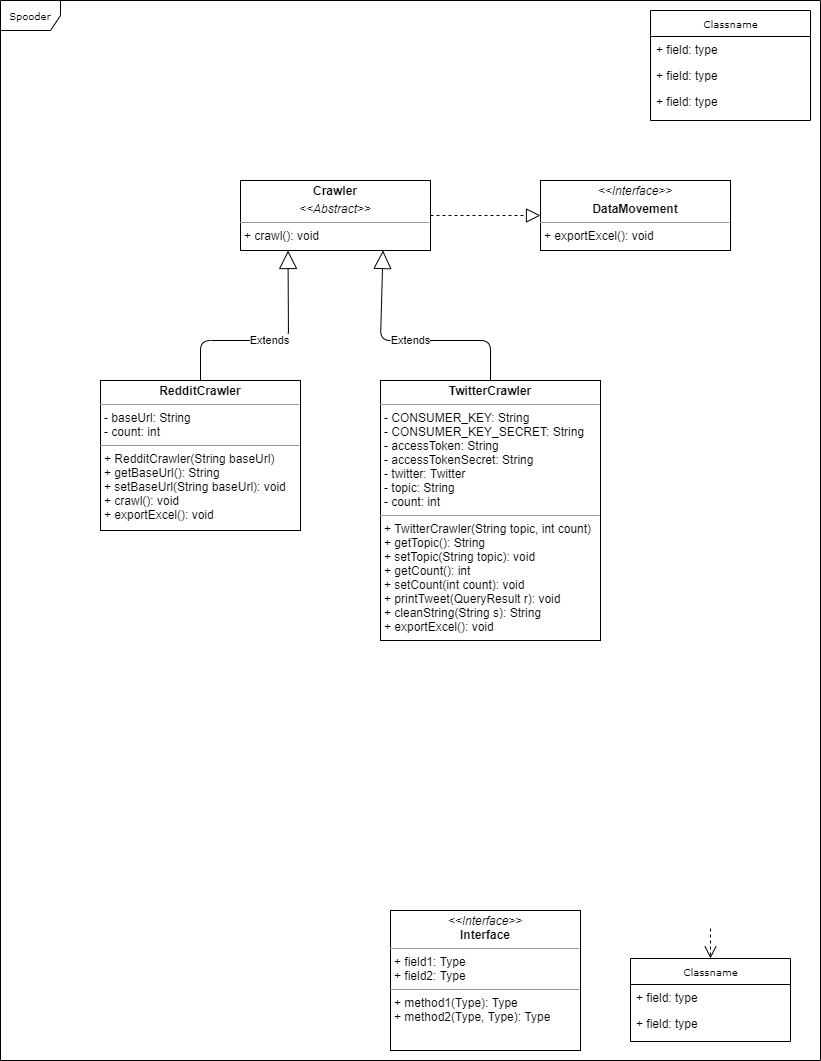

The diagram above was exported from draw.io. Its source (the exported page's mxGraphModel, read from the mxfile embedded in the PNG):
<mxGraphModel dx="1422" dy="794" grid="1" gridSize="10" guides="1" tooltips="1" connect="1" arrows="1" fold="1" page="1" pageScale="1" pageWidth="850" pageHeight="1100" background="#ffffff" math="0" shadow="0">
  <root>
    <mxCell id="0" />
    <mxCell id="1" parent="0" />
    <mxCell id="17acba5748e5396b-1" value="Spooder" style="shape=umlFrame;whiteSpace=wrap;html=1;rounded=0;shadow=0;comic=0;labelBackgroundColor=none;strokeWidth=1;fontFamily=Verdana;fontSize=10;align=center;" parent="1" vertex="1">
      <mxGeometry x="20" y="20" width="820" height="1060" as="geometry" />
    </mxCell>
    <mxCell id="17acba5748e5396b-30" value="Classname" style="swimlane;html=1;fontStyle=0;childLayout=stackLayout;horizontal=1;startSize=26;fillColor=none;horizontalStack=0;resizeParent=1;resizeLast=0;collapsible=1;marginBottom=0;swimlaneFillColor=#ffffff;rounded=0;shadow=0;comic=0;labelBackgroundColor=none;strokeWidth=1;fontFamily=Verdana;fontSize=10;align=center;" parent="1" vertex="1">
      <mxGeometry x="670" y="30" width="160" height="110" as="geometry" />
    </mxCell>
    <mxCell id="17acba5748e5396b-31" value="+ field: type" style="text;html=1;strokeColor=none;fillColor=none;align=left;verticalAlign=top;spacingLeft=4;spacingRight=4;whiteSpace=wrap;overflow=hidden;rotatable=0;points=[[0,0.5],[1,0.5]];portConstraint=eastwest;" parent="17acba5748e5396b-30" vertex="1">
      <mxGeometry y="26" width="160" height="26" as="geometry" />
    </mxCell>
    <mxCell id="17acba5748e5396b-32" value="+ field: type" style="text;html=1;strokeColor=none;fillColor=none;align=left;verticalAlign=top;spacingLeft=4;spacingRight=4;whiteSpace=wrap;overflow=hidden;rotatable=0;points=[[0,0.5],[1,0.5]];portConstraint=eastwest;" parent="17acba5748e5396b-30" vertex="1">
      <mxGeometry y="52" width="160" height="26" as="geometry" />
    </mxCell>
    <mxCell id="17acba5748e5396b-33" value="+ field: type" style="text;html=1;strokeColor=none;fillColor=none;align=left;verticalAlign=top;spacingLeft=4;spacingRight=4;whiteSpace=wrap;overflow=hidden;rotatable=0;points=[[0,0.5],[1,0.5]];portConstraint=eastwest;" parent="17acba5748e5396b-30" vertex="1">
      <mxGeometry y="78" width="160" height="26" as="geometry" />
    </mxCell>
    <mxCell id="17acba5748e5396b-44" value="Classname" style="swimlane;html=1;fontStyle=0;childLayout=stackLayout;horizontal=1;startSize=26;fillColor=none;horizontalStack=0;resizeParent=1;resizeLast=0;collapsible=1;marginBottom=0;swimlaneFillColor=#ffffff;rounded=0;shadow=0;comic=0;labelBackgroundColor=none;strokeWidth=1;fontFamily=Verdana;fontSize=10;align=center;" parent="1" vertex="1">
      <mxGeometry x="650" y="978" width="160" height="83" as="geometry" />
    </mxCell>
    <mxCell id="17acba5748e5396b-45" value="+ field: type" style="text;html=1;strokeColor=none;fillColor=none;align=left;verticalAlign=top;spacingLeft=4;spacingRight=4;whiteSpace=wrap;overflow=hidden;rotatable=0;points=[[0,0.5],[1,0.5]];portConstraint=eastwest;" parent="17acba5748e5396b-44" vertex="1">
      <mxGeometry y="26" width="160" height="26" as="geometry" />
    </mxCell>
    <mxCell id="17acba5748e5396b-47" value="+ field: type" style="text;html=1;strokeColor=none;fillColor=none;align=left;verticalAlign=top;spacingLeft=4;spacingRight=4;whiteSpace=wrap;overflow=hidden;rotatable=0;points=[[0,0.5],[1,0.5]];portConstraint=eastwest;" parent="17acba5748e5396b-44" vertex="1">
      <mxGeometry y="52" width="160" height="26" as="geometry" />
    </mxCell>
    <mxCell id="5d2195bd80daf111-39" style="edgeStyle=orthogonalEdgeStyle;rounded=0;html=1;dashed=1;labelBackgroundColor=none;startFill=0;endArrow=open;endFill=0;endSize=10;fontFamily=Verdana;fontSize=10;" parent="1" target="17acba5748e5396b-44" edge="1">
      <mxGeometry relative="1" as="geometry">
        <mxPoint x="730" y="948" as="sourcePoint" />
      </mxGeometry>
    </mxCell>
    <mxCell id="5d2195bd80daf111-9" value="&lt;p style=&quot;margin:0px;margin-top:4px;text-align:center;&quot;&gt;&lt;i&gt;&amp;lt;&amp;lt;Interface&amp;gt;&amp;gt;&lt;/i&gt;&lt;br/&gt;&lt;b&gt;Interface&lt;/b&gt;&lt;/p&gt;&lt;hr size=&quot;1&quot;/&gt;&lt;p style=&quot;margin:0px;margin-left:4px;&quot;&gt;+ field1: Type&lt;br/&gt;+ field2: Type&lt;/p&gt;&lt;hr size=&quot;1&quot;/&gt;&lt;p style=&quot;margin:0px;margin-left:4px;&quot;&gt;+ method1(Type): Type&lt;br/&gt;+ method2(Type, Type): Type&lt;/p&gt;" style="verticalAlign=top;align=left;overflow=fill;fontSize=12;fontFamily=Helvetica;html=1;rounded=0;shadow=0;comic=0;labelBackgroundColor=none;strokeWidth=1" parent="1" vertex="1">
      <mxGeometry x="410" y="930" width="190" height="140" as="geometry" />
    </mxCell>
    <mxCell id="5d2195bd80daf111-18" value="&lt;p style=&quot;margin: 0px ; margin-top: 4px ; text-align: center&quot;&gt;&lt;i&gt;&amp;lt;&amp;lt;Interface&amp;gt;&amp;gt;&lt;/i&gt;&lt;br&gt;&lt;/p&gt;&lt;p style=&quot;margin: 0px ; margin-top: 4px ; text-align: center&quot;&gt;&lt;b&gt;DataMovement&lt;/b&gt;&lt;/p&gt;&lt;hr size=&quot;1&quot;&gt;&lt;p style=&quot;margin: 0px ; margin-left: 4px&quot;&gt;+ exportExcel(): void&lt;br&gt;&lt;/p&gt;" style="verticalAlign=top;align=left;overflow=fill;fontSize=12;fontFamily=Helvetica;html=1;rounded=0;shadow=0;comic=0;labelBackgroundColor=none;strokeWidth=1" parent="1" vertex="1">
      <mxGeometry x="560" y="200" width="190" height="70" as="geometry" />
    </mxCell>
    <mxCell id="5d2195bd80daf111-20" value="&lt;p style=&quot;margin: 0px ; margin-top: 4px ; text-align: center&quot;&gt;&lt;b&gt;Crawler&lt;/b&gt;&lt;/p&gt;&lt;p style=&quot;margin: 0px ; margin-top: 4px ; text-align: center&quot;&gt;&lt;i&gt;&amp;lt;&amp;lt;Abstract&amp;gt;&amp;gt;&lt;/i&gt;&lt;/p&gt;&lt;hr size=&quot;1&quot;&gt;&lt;p style=&quot;margin: 0px ; margin-left: 4px&quot;&gt;+ crawl(): void&lt;/p&gt;" style="verticalAlign=top;align=left;overflow=fill;fontSize=12;fontFamily=Helvetica;html=1;rounded=0;shadow=0;comic=0;labelBackgroundColor=none;strokeWidth=1" parent="1" vertex="1">
      <mxGeometry x="260" y="200" width="190" height="70" as="geometry" />
    </mxCell>
    <mxCell id="I6DIUChMBEG6vsqRbbZp-5" value="&lt;p style=&quot;margin: 0px ; margin-top: 4px ; text-align: center&quot;&gt;&lt;b&gt;RedditCrawler&lt;/b&gt;&lt;/p&gt;&lt;hr size=&quot;1&quot;&gt;&lt;p style=&quot;margin: 0px ; margin-left: 4px&quot;&gt;- baseUrl: String&lt;br&gt;- count: int&lt;/p&gt;&lt;hr size=&quot;1&quot;&gt;&lt;p style=&quot;margin: 0px ; margin-left: 4px&quot;&gt;+ RedditCrawler(String baseUrl)&lt;/p&gt;&lt;p style=&quot;margin: 0px ; margin-left: 4px&quot;&gt;+ getBaseUrl(): String&lt;/p&gt;&lt;p style=&quot;margin: 0px ; margin-left: 4px&quot;&gt;+ setBaseUrl(String baseUrl): void&lt;/p&gt;&lt;p style=&quot;margin: 0px ; margin-left: 4px&quot;&gt;+ crawl(): void&lt;br&gt;+ exportExcel(): void&lt;/p&gt;" style="verticalAlign=top;align=left;overflow=fill;fontSize=12;fontFamily=Helvetica;html=1;rounded=0;shadow=0;comic=0;labelBackgroundColor=none;strokeWidth=1" parent="1" vertex="1">
      <mxGeometry x="120" y="400" width="200" height="150" as="geometry" />
    </mxCell>
    <mxCell id="I6DIUChMBEG6vsqRbbZp-11" value="" style="endArrow=block;dashed=1;endFill=0;endSize=12;html=1;exitX=1;exitY=0.5;exitDx=0;exitDy=0;entryX=0;entryY=0.5;entryDx=0;entryDy=0;" parent="1" source="5d2195bd80daf111-20" target="5d2195bd80daf111-18" edge="1">
      <mxGeometry width="160" relative="1" as="geometry">
        <mxPoint x="340" y="310" as="sourcePoint" />
        <mxPoint x="500" y="310" as="targetPoint" />
      </mxGeometry>
    </mxCell>
    <mxCell id="u9_N053zDnLeqK54HWq7-1" value="Extends" style="endArrow=block;endSize=16;endFill=0;html=1;exitX=0.5;exitY=0;exitDx=0;exitDy=0;entryX=0.25;entryY=1;entryDx=0;entryDy=0;" edge="1" parent="1" source="I6DIUChMBEG6vsqRbbZp-5" target="5d2195bd80daf111-20">
      <mxGeometry width="160" relative="1" as="geometry">
        <mxPoint x="340" y="510" as="sourcePoint" />
        <mxPoint x="500" y="510" as="targetPoint" />
        <Array as="points">
          <mxPoint x="220" y="360" />
          <mxPoint x="308" y="360" />
        </Array>
      </mxGeometry>
    </mxCell>
    <mxCell id="u9_N053zDnLeqK54HWq7-2" value="&lt;p style=&quot;margin: 0px ; margin-top: 4px ; text-align: center&quot;&gt;&lt;b&gt;TwitterCrawler&lt;/b&gt;&lt;/p&gt;&lt;hr size=&quot;1&quot;&gt;&lt;p style=&quot;margin: 0px ; margin-left: 4px&quot;&gt;- CONSUMER_KEY: String&lt;/p&gt;&lt;p style=&quot;margin: 0px ; margin-left: 4px&quot;&gt;- CONSUMER_KEY_SECRET: String&lt;/p&gt;&lt;p style=&quot;margin: 0px ; margin-left: 4px&quot;&gt;- accessToken: String&lt;/p&gt;&lt;p style=&quot;margin: 0px ; margin-left: 4px&quot;&gt;- accessTokenSecret: String&lt;/p&gt;&lt;p style=&quot;margin: 0px ; margin-left: 4px&quot;&gt;- twitter: Twitter&lt;/p&gt;&lt;p style=&quot;margin: 0px ; margin-left: 4px&quot;&gt;- topic: String&lt;/p&gt;&lt;p style=&quot;margin: 0px ; margin-left: 4px&quot;&gt;- count: int&lt;/p&gt;&lt;hr size=&quot;1&quot;&gt;&lt;p style=&quot;margin: 0px ; margin-left: 4px&quot;&gt;+ TwitterCrawler(String topic, int count)&lt;/p&gt;&lt;p style=&quot;margin: 0px ; margin-left: 4px&quot;&gt;+ getTopic(): String&lt;/p&gt;&lt;p style=&quot;margin: 0px ; margin-left: 4px&quot;&gt;+ setTopic(String topic): void&lt;/p&gt;&lt;p style=&quot;margin: 0px ; margin-left: 4px&quot;&gt;+ getCount(): int&lt;/p&gt;&lt;p style=&quot;margin: 0px ; margin-left: 4px&quot;&gt;+ setCount(int count): void&lt;/p&gt;&lt;p style=&quot;margin: 0px ; margin-left: 4px&quot;&gt;+ printTweet(QueryResult r): void&lt;/p&gt;&lt;p style=&quot;margin: 0px ; margin-left: 4px&quot;&gt;+ cleanString(String s): String&lt;/p&gt;&lt;p style=&quot;margin: 0px ; margin-left: 4px&quot;&gt;+ exportExcel(): void&lt;/p&gt;" style="verticalAlign=top;align=left;overflow=fill;fontSize=12;fontFamily=Helvetica;html=1;rounded=0;shadow=0;comic=0;labelBackgroundColor=none;strokeWidth=1" vertex="1" parent="1">
      <mxGeometry x="400" y="400" width="220" height="260" as="geometry" />
    </mxCell>
    <mxCell id="u9_N053zDnLeqK54HWq7-3" value="Extends" style="endArrow=block;endSize=16;endFill=0;html=1;exitX=0.5;exitY=0;exitDx=0;exitDy=0;entryX=0.75;entryY=1;entryDx=0;entryDy=0;" edge="1" parent="1" source="u9_N053zDnLeqK54HWq7-2" target="5d2195bd80daf111-20">
      <mxGeometry width="160" relative="1" as="geometry">
        <mxPoint x="230" y="410" as="sourcePoint" />
        <mxPoint x="317.5" y="280" as="targetPoint" />
        <Array as="points">
          <mxPoint x="510" y="360" />
          <mxPoint x="400" y="360" />
        </Array>
      </mxGeometry>
    </mxCell>
  </root>
</mxGraphModel>